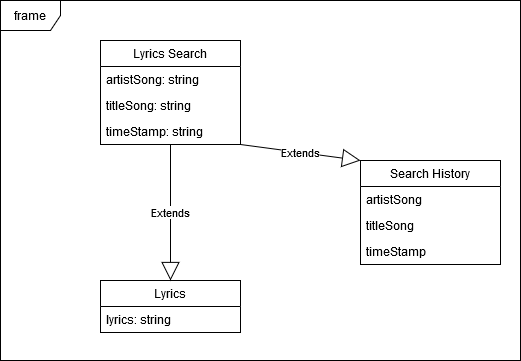

The diagram above was exported from draw.io. Its source (the exported page's mxGraphModel, read from the mxfile embedded in the PNG):
<mxGraphModel dx="1038" dy="553" grid="1" gridSize="10" guides="1" tooltips="1" connect="1" arrows="1" fold="1" page="1" pageScale="1" pageWidth="827" pageHeight="1169" math="0" shadow="0">
  <root>
    <mxCell id="0" />
    <mxCell id="1" parent="0" />
    <mxCell id="QxNCSs9WgckLn_2EzGrU-22" value="Extends" style="endArrow=block;endSize=16;endFill=0;html=1;entryX=0.5;entryY=0;entryDx=0;entryDy=0;exitX=0.5;exitY=1;exitDx=0;exitDy=0;exitPerimeter=0;" edge="1" parent="1" source="QxNCSs9WgckLn_2EzGrU-19" target="QxNCSs9WgckLn_2EzGrU-12">
      <mxGeometry width="160" relative="1" as="geometry">
        <mxPoint x="330" y="310" as="sourcePoint" />
        <mxPoint x="370" y="330" as="targetPoint" />
      </mxGeometry>
    </mxCell>
    <mxCell id="QxNCSs9WgckLn_2EzGrU-23" value="Extends" style="endArrow=block;endSize=16;endFill=0;html=1;entryX=0;entryY=0;entryDx=0;entryDy=0;exitX=1;exitY=1;exitDx=0;exitDy=0;exitPerimeter=0;" edge="1" parent="1" source="QxNCSs9WgckLn_2EzGrU-19" target="QxNCSs9WgckLn_2EzGrU-7">
      <mxGeometry width="160" relative="1" as="geometry">
        <mxPoint x="450" y="280" as="sourcePoint" />
        <mxPoint x="370" y="330" as="targetPoint" />
      </mxGeometry>
    </mxCell>
    <mxCell id="QxNCSs9WgckLn_2EzGrU-24" value="frame" style="shape=umlFrame;whiteSpace=wrap;html=1;" vertex="1" parent="1">
      <mxGeometry x="160" y="160" width="520" height="360" as="geometry" />
    </mxCell>
    <mxCell id="QxNCSs9WgckLn_2EzGrU-16" value="Lyrics Search" style="swimlane;fontStyle=0;childLayout=stackLayout;horizontal=1;startSize=26;fillColor=none;horizontalStack=0;resizeParent=1;resizeParentMax=0;resizeLast=0;collapsible=1;marginBottom=0;" vertex="1" parent="1">
      <mxGeometry x="260" y="200" width="140" height="104" as="geometry" />
    </mxCell>
    <mxCell id="QxNCSs9WgckLn_2EzGrU-17" value="artistSong: string" style="text;strokeColor=none;fillColor=none;align=left;verticalAlign=top;spacingLeft=4;spacingRight=4;overflow=hidden;rotatable=0;points=[[0,0.5],[1,0.5]];portConstraint=eastwest;" vertex="1" parent="QxNCSs9WgckLn_2EzGrU-16">
      <mxGeometry y="26" width="140" height="26" as="geometry" />
    </mxCell>
    <mxCell id="QxNCSs9WgckLn_2EzGrU-18" value="titleSong: string" style="text;strokeColor=none;fillColor=none;align=left;verticalAlign=top;spacingLeft=4;spacingRight=4;overflow=hidden;rotatable=0;points=[[0,0.5],[1,0.5]];portConstraint=eastwest;" vertex="1" parent="QxNCSs9WgckLn_2EzGrU-16">
      <mxGeometry y="52" width="140" height="26" as="geometry" />
    </mxCell>
    <mxCell id="QxNCSs9WgckLn_2EzGrU-19" value="timeStamp: string" style="text;strokeColor=none;fillColor=none;align=left;verticalAlign=top;spacingLeft=4;spacingRight=4;overflow=hidden;rotatable=0;points=[[0,0.5],[1,0.5]];portConstraint=eastwest;" vertex="1" parent="QxNCSs9WgckLn_2EzGrU-16">
      <mxGeometry y="78" width="140" height="26" as="geometry" />
    </mxCell>
    <mxCell id="QxNCSs9WgckLn_2EzGrU-7" value="Search History" style="swimlane;fontStyle=0;childLayout=stackLayout;horizontal=1;startSize=26;fillColor=none;horizontalStack=0;resizeParent=1;resizeParentMax=0;resizeLast=0;collapsible=1;marginBottom=0;" vertex="1" parent="1">
      <mxGeometry x="520" y="320" width="140" height="104" as="geometry" />
    </mxCell>
    <mxCell id="QxNCSs9WgckLn_2EzGrU-8" value="artistSong" style="text;strokeColor=none;fillColor=none;align=left;verticalAlign=top;spacingLeft=4;spacingRight=4;overflow=hidden;rotatable=0;points=[[0,0.5],[1,0.5]];portConstraint=eastwest;" vertex="1" parent="QxNCSs9WgckLn_2EzGrU-7">
      <mxGeometry y="26" width="140" height="26" as="geometry" />
    </mxCell>
    <mxCell id="QxNCSs9WgckLn_2EzGrU-9" value="titleSong" style="text;strokeColor=none;fillColor=none;align=left;verticalAlign=top;spacingLeft=4;spacingRight=4;overflow=hidden;rotatable=0;points=[[0,0.5],[1,0.5]];portConstraint=eastwest;" vertex="1" parent="QxNCSs9WgckLn_2EzGrU-7">
      <mxGeometry y="52" width="140" height="26" as="geometry" />
    </mxCell>
    <mxCell id="QxNCSs9WgckLn_2EzGrU-10" value="timeStamp" style="text;strokeColor=none;fillColor=none;align=left;verticalAlign=top;spacingLeft=4;spacingRight=4;overflow=hidden;rotatable=0;points=[[0,0.5],[1,0.5]];portConstraint=eastwest;" vertex="1" parent="QxNCSs9WgckLn_2EzGrU-7">
      <mxGeometry y="78" width="140" height="26" as="geometry" />
    </mxCell>
    <mxCell id="QxNCSs9WgckLn_2EzGrU-12" value="Lyrics" style="swimlane;fontStyle=0;childLayout=stackLayout;horizontal=1;startSize=26;fillColor=none;horizontalStack=0;resizeParent=1;resizeParentMax=0;resizeLast=0;collapsible=1;marginBottom=0;" vertex="1" parent="1">
      <mxGeometry x="260" y="440" width="140" height="52" as="geometry" />
    </mxCell>
    <mxCell id="QxNCSs9WgckLn_2EzGrU-13" value="lyrics: string" style="text;strokeColor=none;fillColor=none;align=left;verticalAlign=top;spacingLeft=4;spacingRight=4;overflow=hidden;rotatable=0;points=[[0,0.5],[1,0.5]];portConstraint=eastwest;" vertex="1" parent="QxNCSs9WgckLn_2EzGrU-12">
      <mxGeometry y="26" width="140" height="26" as="geometry" />
    </mxCell>
  </root>
</mxGraphModel>